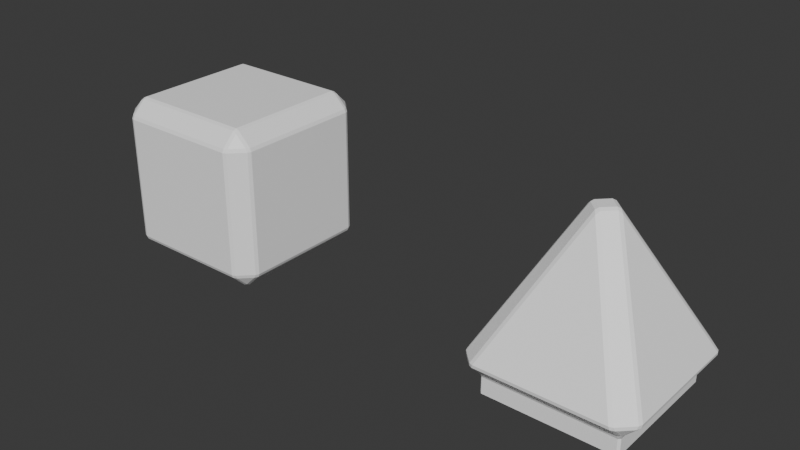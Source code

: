 # Source: cube.blend  (saved by Blender 4.0.36; exported with 4.5.12 LTS)
import bpy
from mathutils import Matrix  # noqa: F401  (used for matrix-valued properties, if any)

bpy.ops.wm.read_factory_settings(use_empty=True)
scene = bpy.context.scene
scene.name = 'Scene'

# ---- collections
col_collection = bpy.data.collections.new('Collection'); scene.collection.children.link(col_collection)

# ---- materials (node trees are filled in below, after node groups)
mat_material = bpy.data.materials.new('Material')
mat_material.alpha_threshold = 0.0
mat_material.use_transparent_shadow = False
mat_material.roughness = 0.5
mat_material.line_color = (0.0, 0.0, 0.0, 1.0)

# ---- material node trees
mat_material.use_nodes = True; mat_material.node_tree.nodes.clear()
_N = mat_material.node_tree.nodes; _L = mat_material.node_tree.links
n0 = _N.new('ShaderNodeOutputMaterial'); n0.name = 'Material Output'; n0.location = (300, 300)
n1 = _N.new('ShaderNodeBsdfPrincipled'); n1.name = 'Principled BSDF'; n1.location = (10, 300)
n1.inputs[0].default_value = (1.0, 1.0, 0.9999, 1.0)
n1.inputs[3].default_value = 1.45
_L.new(n1.outputs[0], n0.inputs[0])
n0.is_active_output = True

# ---- world
world_world = bpy.data.worlds.new('World'); scene.world = world_world
world_world.use_nodes = True; world_world.node_tree.nodes.clear()
_N = world_world.node_tree.nodes; _L = world_world.node_tree.links
n0 = _N.new('ShaderNodeOutputWorld'); n0.name = 'World Output'; n0.location = (300, 300)
n1 = _N.new('ShaderNodeBackground'); n1.name = 'Background'; n1.location = (10, 300)
n1.inputs[0].default_value = (0.05088, 0.05088, 0.05088, 1.0)
_L.new(n1.outputs[0], n0.inputs[0])
n0.is_active_output = True
world_world.color = (0.05088, 0.05088, 0.05088)
world_world.use_sun_shadow = False
world_world.sun_shadow_jitter_overblur = 0.0

# ---- meshes
me_cube = bpy.data.meshes.new('Cube')
me_cube.from_pydata([(0.32, 0.4, 0.72), (0.32, 0.32, 0.8), (0.4, 0.32, 0.72), (0.32, 0.32, 2.98e-08), (0.32, 0.4, 0.08), (0.4, 0.32, 0.08), (0.4, -0.32, 0.72), (0.32, -0.32, 0.8), (0.32, -0.4, 0.72), (0.4, -0.32, 0.08), (0.32, -0.4, 0.08), (0.32, -0.32, 2.98e-08), (-0.32, 0.4, 0.72), (-0.4, 0.32, 0.72), (-0.32, 0.32, 0.8), (-0.4, 0.32, 0.08), (-0.32, 0.4, 0.08), (-0.32, 0.32, 2.98e-08), (-0.4, -0.32, 0.72), (-0.32, -0.4, 0.72), (-0.32, -0.32, 0.8), (-0.32, -0.32, 2.98e-08), (-0.32, -0.4, 0.08), (-0.4, -0.32, 0.08)], [], [(17, 3, 11, 21), (23, 18, 13, 15), (10, 8, 19, 22), (1, 14, 20, 7), (5, 2, 6, 9), (0, 1, 2), (3, 4, 5), (6, 7, 8), (9, 10, 11), (12, 13, 14), (15, 16, 17), (18, 19, 20), (21, 22, 23), (17, 21, 23, 15), (3, 17, 16, 4), (2, 5, 4, 0), (22, 19, 18, 23), (8, 10, 9, 6), (12, 16, 15, 13), (7, 20, 19, 8), (1, 7, 6, 2), (21, 11, 10, 22), (20, 14, 13, 18), (14, 1, 0, 12), (11, 3, 5, 9), (16, 12, 0, 4)])
_uv = me_cube.uv_layers.new(name='UVMap')
_uv.uv.foreach_set('vector', [0.15, 0.525, 0.35, 0.525, 0.35, 0.725, 0.15, 0.725, 0.4, 0.025, 0.6, 0.025, 0.6, 0.225, 0.4, 0.225, 0.4, 0.775, 0.6, 0.775, 0.6, 0.975, 0.4, 0.975, 0.65, 0.525, 0.85, 0.525, 0.85, 0.725, 0.65, 0.725, 0.4, 0.525, 0.6, 0.525, 0.6, 0.725, 0.4, 0.725, 0.6, 0.475, 0.625, 0.475, 0.6, 0.5, 0.35, 0.525, 0.35, 0.5, 0.375, 0.525, 0.6, 0.75, 0.625, 0.775, 0.6, 0.775, 0.375, 0.725, 0.35, 0.75, 0.35, 0.725, 0.6, 0.25, 0.6, 0.225, 0.625, 0.225, 0.125, 0.525, 0.15, 0.5, 0.15, 0.525, 0.6, 0.025, 0.6, 0.0, 0.625, 0.025, 0.15, 0.725, 0.15, 0.75, 0.125, 0.725, 0.15, 0.525, 0.15, 0.725, 0.125, 0.725, 0.125, 0.525, 0.35, 0.525, 0.15, 0.525, 0.15, 0.5, 0.35, 0.5, 0.6, 0.525, 0.4, 0.525, 0.4, 0.475, 0.6, 0.475, 0.4, 0.0, 0.6, 0.0, 0.6, 0.025, 0.4, 0.025, 0.6, 0.775, 0.4, 0.775, 0.4, 0.725, 0.6, 0.725, 0.6, 0.275, 0.4, 0.275, 0.4, 0.225, 0.6, 0.225, 0.625, 0.775, 0.625, 0.975, 0.6, 0.975, 0.6, 0.775, 0.65, 0.525, 0.65, 0.725, 0.6, 0.725, 0.6, 0.525, 0.15, 0.725, 0.35, 0.725, 0.35, 0.75, 0.15, 0.75, 0.625, 0.025, 0.625, 0.225, 0.6, 0.225, 0.6, 0.025, 0.625, 0.275, 0.625, 0.475, 0.6, 0.475, 0.6, 0.275, 0.35, 0.725, 0.35, 0.525, 0.4, 0.525, 0.4, 0.725, 0.4, 0.275, 0.6, 0.275, 0.6, 0.475, 0.4, 0.475])
me_cube.materials.append(mat_material)
me_cube.use_mirror_vertex_groups = False
me_cube.update()
me_pyramid = bpy.data.meshes.new('Pyramid')
me_pyramid.from_pydata([(3.184e-07, 0.06327, 0.8435), (0.06327, 0.0, 0.8435), (0.32, 0.32, 0.1), (0.32, 0.4, 0.18), (0.4, 0.32, 0.18), (3.184e-07, -0.06327, 0.8435), (0.4, -0.32, 0.18), (0.32, -0.4, 0.18), (0.32, -0.32, 0.1), (-0.06327, 0.0, 0.8435), (-0.4, 0.32, 0.18), (-0.32, 0.4, 0.18), (-0.32, 0.32, 0.1), (-0.32, -0.32, 0.1), (-0.32, -0.4, 0.18), (-0.4, -0.32, 0.18), (-0.32, 0.32, 2.98e-08), (-0.32, -0.32, 2.98e-08), (0.32, 0.32, 2.98e-08), (0.32, -0.32, 2.98e-08)], [], [(2, 8, 19, 18), (15, 9, 10), (7, 5, 14), (4, 1, 6), (2, 3, 4), (6, 7, 8), (10, 11, 12), (13, 14, 15), (12, 13, 15, 10), (2, 12, 11, 3), (1, 4, 3, 0), (14, 5, 9, 15), (5, 7, 6, 1), (0, 11, 10, 9), (13, 8, 7, 14), (9, 5, 1, 0), (8, 2, 4, 6), (11, 0, 3), (16, 18, 19, 17), (12, 2, 18, 16), (13, 12, 16, 17), (8, 13, 17, 19)])
_uv = me_pyramid.uv_layers.new(name='UVMap')
_uv.uv.foreach_set('vector', [0.35, 0.525, 0.35, 0.725, 0.35, 0.725, 0.35, 0.525, 0.4, 0.025, 0.6, 0.225, 0.4, 0.225, 0.4, 0.775, 0.6, 0.975, 0.4, 0.975, 0.4, 0.525, 0.6, 0.725, 0.4, 0.725, 0.35, 0.525, 0.35, 0.5, 0.375, 0.525, 0.375, 0.725, 0.35, 0.75, 0.35, 0.725, 0.125, 0.525, 0.15, 0.5, 0.15, 0.525, 0.15, 0.725, 0.15, 0.75, 0.125, 0.725, 0.15, 0.525, 0.15, 0.725, 0.125, 0.725, 0.125, 0.525, 0.35, 0.525, 0.15, 0.525, 0.15, 0.5, 0.35, 0.5, 0.6, 0.525, 0.4, 0.525, 0.4, 0.475, 0.6, 0.475, 0.4, 0.0, 0.6, 0.0, 0.6, 0.025, 0.4, 0.025, 0.6, 0.775, 0.4, 0.775, 0.4, 0.725, 0.6, 0.725, 0.6, 0.275, 0.4, 0.275, 0.4, 0.225, 0.6, 0.225, 0.15, 0.725, 0.35, 0.725, 0.35, 0.75, 0.15, 0.75, 0.6, 0.025, 0.6, 0.775, 0.6, 0.525, 0.6, 0.275, 0.35, 0.725, 0.35, 0.525, 0.4, 0.525, 0.4, 0.725, 0.4, 0.275, 0.6, 0.475, 0.4, 0.475, 0.15, 0.525, 0.35, 0.525, 0.35, 0.725, 0.15, 0.725, 0.15, 0.525, 0.35, 0.525, 0.35, 0.525, 0.15, 0.525, 0.15, 0.725, 0.15, 0.525, 0.15, 0.525, 0.15, 0.725, 0.35, 0.725, 0.15, 0.725, 0.15, 0.725, 0.35, 0.725])
me_pyramid.materials.append(mat_material)
me_pyramid.use_mirror_vertex_groups = False
me_pyramid.update()

# ---- objects
ob_cube = bpy.data.objects.new('Cube', me_cube)
ob_pyramid = bpy.data.objects.new('Pyramid', me_pyramid)

# ---- transforms, parenting, visibility, modifiers, constraints
ob_cube.location = (0.0, 0.0, 0.0)
ob_cube.lock_rotations_4d = False
ob_cube.empty_display_type = 'ARROWS'
ob_cube.lineart.crease_threshold = 0.0
_m = ob_cube.modifiers.new('Bevel', 'BEVEL')
_m.width = 0.01
_m.width_pct = 0.01
ob_pyramid.location = (2.0, 0.0, 0.0)
ob_pyramid.lock_rotations_4d = False
ob_pyramid.empty_display_type = 'ARROWS'
ob_pyramid.lineart.crease_threshold = 0.0
_m = ob_pyramid.modifiers.new('Bevel', 'BEVEL')
_m.width = 0.01
_m.width_pct = 0.01

# ---- collection membership
col_collection.objects.link(ob_cube)
col_collection.objects.link(ob_pyramid)

# ---- scene / render settings (as saved in the file)
scene.frame_start = 1; scene.frame_end = 250; scene.frame_set(1)
scene.render.engine = 'BLENDER_EEVEE_NEXT'
scene.cycles.sampling_pattern = 'TABULATED_SOBOL'
bpy.context.view_layer.update()

# ---- added for rendering (the .blend has no active camera and no usable light): camera, sun
cam_auto = bpy.data.cameras.new('AutoCamera')
cam_auto.lens = 50.0
cam_auto.sensor_width = 36.0
cam_auto.clip_end = 1000.0
ob_auto_camera = bpy.data.objects.new('AutoCamera', cam_auto)
scene.collection.objects.link(ob_auto_camera)
ob_auto_camera.location = (3.79891, -3.36141, 2.66268)
ob_auto_camera.rotation_euler = (1.09748, -7.21219e-08, 0.694738)
scene.camera = ob_auto_camera
light_auto_sun = bpy.data.lights.new('AutoSun', 'SUN')
light_auto_sun.energy = 3.0
light_auto_sun.angle = 0.0523599
ob_auto_sun = bpy.data.objects.new('AutoSun', light_auto_sun)
scene.collection.objects.link(ob_auto_sun)
ob_auto_sun.rotation_euler = (0.872665, 0.174533, 0.523599)
bpy.context.view_layer.update()
